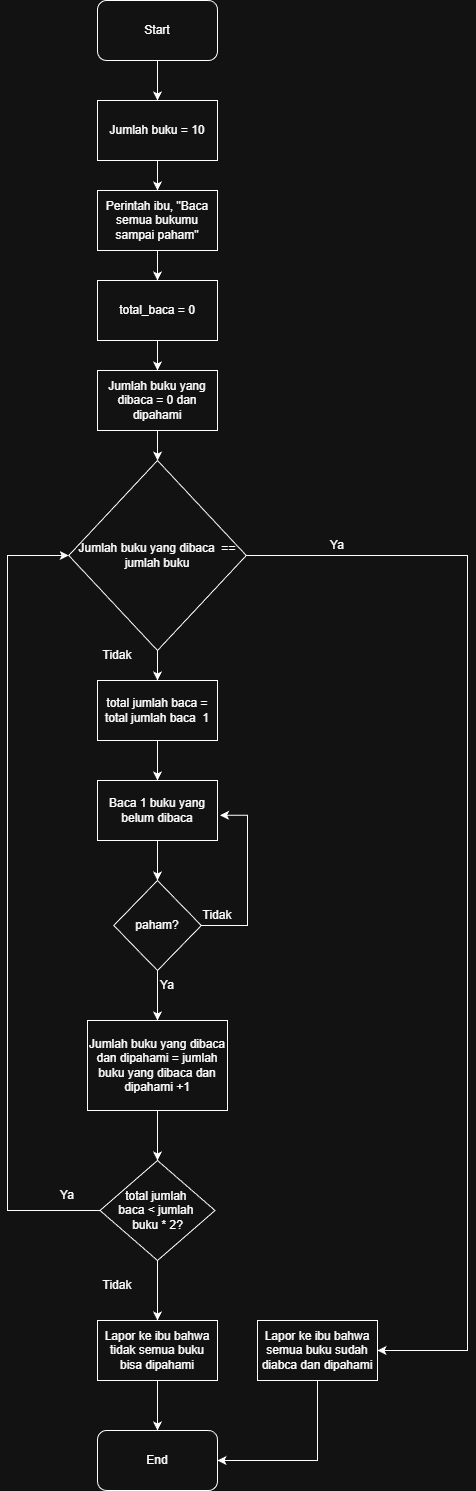

The diagram above was exported from draw.io. Its source (the exported page's mxGraphModel, read from the mxfile embedded in the PNG):
<mxGraphModel dx="1426" dy="783" grid="1" gridSize="10" guides="1" tooltips="1" connect="1" arrows="1" fold="1" page="1" pageScale="1" pageWidth="850" pageHeight="1100" math="0" shadow="0">
  <root>
    <mxCell id="0" />
    <mxCell id="1" parent="0" />
    <mxCell id="3fPhy9gROMeQbehZTZzU-4" style="edgeStyle=orthogonalEdgeStyle;rounded=0;orthogonalLoop=1;jettySize=auto;html=1;entryX=0.5;entryY=0;entryDx=0;entryDy=0;" parent="1" source="3fPhy9gROMeQbehZTZzU-1" target="3fPhy9gROMeQbehZTZzU-3" edge="1">
      <mxGeometry relative="1" as="geometry" />
    </mxCell>
    <mxCell id="3fPhy9gROMeQbehZTZzU-1" value="Start" style="rounded=1;whiteSpace=wrap;html=1;" parent="1" vertex="1">
      <mxGeometry x="180" y="30" width="120" height="60" as="geometry" />
    </mxCell>
    <mxCell id="3fPhy9gROMeQbehZTZzU-2" value="End" style="rounded=1;whiteSpace=wrap;html=1;" parent="1" vertex="1">
      <mxGeometry x="180" y="1460" width="120" height="60" as="geometry" />
    </mxCell>
    <mxCell id="3fPhy9gROMeQbehZTZzU-8" value="" style="edgeStyle=orthogonalEdgeStyle;rounded=0;orthogonalLoop=1;jettySize=auto;html=1;" parent="1" source="3fPhy9gROMeQbehZTZzU-3" target="3fPhy9gROMeQbehZTZzU-7" edge="1">
      <mxGeometry relative="1" as="geometry" />
    </mxCell>
    <mxCell id="3fPhy9gROMeQbehZTZzU-3" value="Jumlah buku = 10" style="rounded=0;whiteSpace=wrap;html=1;" parent="1" vertex="1">
      <mxGeometry x="180" y="130" width="120" height="60" as="geometry" />
    </mxCell>
    <mxCell id="3fPhy9gROMeQbehZTZzU-10" value="" style="edgeStyle=orthogonalEdgeStyle;rounded=0;orthogonalLoop=1;jettySize=auto;html=1;" parent="1" target="3fPhy9gROMeQbehZTZzU-9" edge="1">
      <mxGeometry relative="1" as="geometry">
        <mxPoint x="240" y="370" as="sourcePoint" />
      </mxGeometry>
    </mxCell>
    <mxCell id="8MV9eXwI5yv1rJZjFRqQ-2" style="edgeStyle=orthogonalEdgeStyle;rounded=0;orthogonalLoop=1;jettySize=auto;html=1;exitX=0.5;exitY=1;exitDx=0;exitDy=0;entryX=0.5;entryY=0;entryDx=0;entryDy=0;" edge="1" parent="1" source="3fPhy9gROMeQbehZTZzU-7" target="8MV9eXwI5yv1rJZjFRqQ-1">
      <mxGeometry relative="1" as="geometry">
        <mxPoint x="240" y="320" as="targetPoint" />
      </mxGeometry>
    </mxCell>
    <mxCell id="3fPhy9gROMeQbehZTZzU-7" value="Perintah ibu, &quot;Baca semua bukumu sampai paham&quot;" style="whiteSpace=wrap;html=1;rounded=0;" parent="1" vertex="1">
      <mxGeometry x="180" y="220" width="120" height="60" as="geometry" />
    </mxCell>
    <mxCell id="3fPhy9gROMeQbehZTZzU-12" value="" style="edgeStyle=orthogonalEdgeStyle;rounded=0;orthogonalLoop=1;jettySize=auto;html=1;" parent="1" source="3fPhy9gROMeQbehZTZzU-9" target="3fPhy9gROMeQbehZTZzU-11" edge="1">
      <mxGeometry relative="1" as="geometry" />
    </mxCell>
    <mxCell id="3fPhy9gROMeQbehZTZzU-9" value="Jumlah buku yang dibaca = 0 dan dipahami" style="whiteSpace=wrap;html=1;rounded=0;" parent="1" vertex="1">
      <mxGeometry x="180" y="400" width="120" height="60" as="geometry" />
    </mxCell>
    <mxCell id="8MV9eXwI5yv1rJZjFRqQ-3" style="edgeStyle=orthogonalEdgeStyle;rounded=0;orthogonalLoop=1;jettySize=auto;html=1;exitX=1;exitY=0.5;exitDx=0;exitDy=0;entryX=1;entryY=0.5;entryDx=0;entryDy=0;" edge="1" parent="1" source="3fPhy9gROMeQbehZTZzU-11" target="3fPhy9gROMeQbehZTZzU-21">
      <mxGeometry relative="1" as="geometry">
        <mxPoint x="600" y="1170" as="targetPoint" />
        <Array as="points">
          <mxPoint x="550" y="585" />
          <mxPoint x="550" y="1380" />
        </Array>
      </mxGeometry>
    </mxCell>
    <mxCell id="8MV9eXwI5yv1rJZjFRqQ-11" style="edgeStyle=orthogonalEdgeStyle;rounded=0;orthogonalLoop=1;jettySize=auto;html=1;exitX=0.5;exitY=1;exitDx=0;exitDy=0;entryX=0.5;entryY=0;entryDx=0;entryDy=0;" edge="1" parent="1" source="3fPhy9gROMeQbehZTZzU-11" target="8MV9eXwI5yv1rJZjFRqQ-8">
      <mxGeometry relative="1" as="geometry" />
    </mxCell>
    <mxCell id="3fPhy9gROMeQbehZTZzU-11" value="Jumlah buku yang dibaca&amp;nbsp; == jumlah buku" style="rhombus;whiteSpace=wrap;html=1;rounded=0;" parent="1" vertex="1">
      <mxGeometry x="151.25" y="490" width="177.5" height="190" as="geometry" />
    </mxCell>
    <mxCell id="A4Ix08rSeyhh83VMaRkD-3" style="edgeStyle=orthogonalEdgeStyle;rounded=0;orthogonalLoop=1;jettySize=auto;html=1;exitX=0.5;exitY=1;exitDx=0;exitDy=0;entryX=0.5;entryY=0;entryDx=0;entryDy=0;" parent="1" source="3fPhy9gROMeQbehZTZzU-13" target="A4Ix08rSeyhh83VMaRkD-1" edge="1">
      <mxGeometry relative="1" as="geometry" />
    </mxCell>
    <mxCell id="3fPhy9gROMeQbehZTZzU-13" value="Baca 1 buku yang belum dibaca" style="whiteSpace=wrap;html=1;rounded=0;" parent="1" vertex="1">
      <mxGeometry x="180" y="810" width="120" height="60" as="geometry" />
    </mxCell>
    <mxCell id="8MV9eXwI5yv1rJZjFRqQ-6" value="" style="edgeStyle=orthogonalEdgeStyle;rounded=0;orthogonalLoop=1;jettySize=auto;html=1;" edge="1" parent="1" source="3fPhy9gROMeQbehZTZzU-15" target="8MV9eXwI5yv1rJZjFRqQ-5">
      <mxGeometry relative="1" as="geometry" />
    </mxCell>
    <mxCell id="3fPhy9gROMeQbehZTZzU-15" value="Jumlah buku yang dibaca dan dipahami = jumlah buku yang dibaca dan dipahami +1" style="whiteSpace=wrap;html=1;rounded=0;" parent="1" vertex="1">
      <mxGeometry x="170" y="1050" width="140" height="90" as="geometry" />
    </mxCell>
    <mxCell id="3fPhy9gROMeQbehZTZzU-18" value="Tidak" style="text;html=1;whiteSpace=wrap;strokeColor=none;fillColor=none;align=center;verticalAlign=middle;rounded=0;" parent="1" vertex="1">
      <mxGeometry x="170" y="670" width="60" height="30" as="geometry" />
    </mxCell>
    <mxCell id="3fPhy9gROMeQbehZTZzU-23" style="edgeStyle=orthogonalEdgeStyle;rounded=0;orthogonalLoop=1;jettySize=auto;html=1;exitX=0.5;exitY=1;exitDx=0;exitDy=0;entryX=1;entryY=0.5;entryDx=0;entryDy=0;" parent="1" source="3fPhy9gROMeQbehZTZzU-21" target="3fPhy9gROMeQbehZTZzU-2" edge="1">
      <mxGeometry relative="1" as="geometry">
        <Array as="points">
          <mxPoint x="400" y="1490" />
        </Array>
      </mxGeometry>
    </mxCell>
    <mxCell id="3fPhy9gROMeQbehZTZzU-21" value="Lapor ke ibu bahwa semua buku sudah diabca dan dipahami" style="rounded=0;whiteSpace=wrap;html=1;" parent="1" vertex="1">
      <mxGeometry x="340" y="1350" width="120" height="60" as="geometry" />
    </mxCell>
    <mxCell id="A4Ix08rSeyhh83VMaRkD-4" style="edgeStyle=orthogonalEdgeStyle;rounded=0;orthogonalLoop=1;jettySize=auto;html=1;exitX=0.5;exitY=1;exitDx=0;exitDy=0;entryX=0.5;entryY=0;entryDx=0;entryDy=0;" parent="1" source="A4Ix08rSeyhh83VMaRkD-1" target="3fPhy9gROMeQbehZTZzU-15" edge="1">
      <mxGeometry relative="1" as="geometry" />
    </mxCell>
    <mxCell id="A4Ix08rSeyhh83VMaRkD-1" value="paham?" style="rhombus;whiteSpace=wrap;html=1;" parent="1" vertex="1">
      <mxGeometry x="196.25" y="910" width="87.5" height="90" as="geometry" />
    </mxCell>
    <mxCell id="A4Ix08rSeyhh83VMaRkD-7" style="edgeStyle=orthogonalEdgeStyle;rounded=0;orthogonalLoop=1;jettySize=auto;html=1;exitX=1;exitY=0.5;exitDx=0;exitDy=0;entryX=1.021;entryY=0.58;entryDx=0;entryDy=0;entryPerimeter=0;" parent="1" source="A4Ix08rSeyhh83VMaRkD-1" target="3fPhy9gROMeQbehZTZzU-13" edge="1">
      <mxGeometry relative="1" as="geometry">
        <Array as="points">
          <mxPoint x="330" y="955" />
          <mxPoint x="330" y="845" />
        </Array>
      </mxGeometry>
    </mxCell>
    <mxCell id="A4Ix08rSeyhh83VMaRkD-8" value="Tidak" style="text;html=1;whiteSpace=wrap;strokeColor=none;fillColor=none;align=center;verticalAlign=middle;rounded=0;" parent="1" vertex="1">
      <mxGeometry x="270" y="930" width="60" height="30" as="geometry" />
    </mxCell>
    <mxCell id="A4Ix08rSeyhh83VMaRkD-9" value="Ya" style="text;html=1;whiteSpace=wrap;strokeColor=none;fillColor=none;align=center;verticalAlign=middle;rounded=0;" parent="1" vertex="1">
      <mxGeometry x="220" y="1000" width="60" height="30" as="geometry" />
    </mxCell>
    <mxCell id="8MV9eXwI5yv1rJZjFRqQ-1" value="total_baca = 0" style="rounded=0;whiteSpace=wrap;html=1;" vertex="1" parent="1">
      <mxGeometry x="180" y="310" width="120" height="60" as="geometry" />
    </mxCell>
    <mxCell id="8MV9eXwI5yv1rJZjFRqQ-4" value="Ya" style="text;html=1;whiteSpace=wrap;strokeColor=none;fillColor=none;align=center;verticalAlign=middle;rounded=0;" vertex="1" parent="1">
      <mxGeometry x="390" y="560" width="60" height="30" as="geometry" />
    </mxCell>
    <mxCell id="8MV9eXwI5yv1rJZjFRqQ-7" style="edgeStyle=orthogonalEdgeStyle;rounded=0;orthogonalLoop=1;jettySize=auto;html=1;exitX=0;exitY=0.5;exitDx=0;exitDy=0;entryX=0;entryY=0.5;entryDx=0;entryDy=0;" edge="1" parent="1" source="8MV9eXwI5yv1rJZjFRqQ-5" target="3fPhy9gROMeQbehZTZzU-11">
      <mxGeometry relative="1" as="geometry">
        <Array as="points">
          <mxPoint x="90" y="1240" />
          <mxPoint x="90" y="585" />
        </Array>
      </mxGeometry>
    </mxCell>
    <mxCell id="8MV9eXwI5yv1rJZjFRqQ-18" style="edgeStyle=orthogonalEdgeStyle;rounded=0;orthogonalLoop=1;jettySize=auto;html=1;exitX=0.5;exitY=1;exitDx=0;exitDy=0;entryX=0.5;entryY=0;entryDx=0;entryDy=0;" edge="1" parent="1" source="8MV9eXwI5yv1rJZjFRqQ-5" target="8MV9eXwI5yv1rJZjFRqQ-17">
      <mxGeometry relative="1" as="geometry" />
    </mxCell>
    <mxCell id="8MV9eXwI5yv1rJZjFRqQ-5" value="total jumlah&amp;nbsp;&lt;div&gt;baca &amp;lt; jumlah&amp;nbsp;&lt;/div&gt;&lt;div&gt;buku * 2?&lt;/div&gt;" style="rhombus;whiteSpace=wrap;html=1;rounded=0;" vertex="1" parent="1">
      <mxGeometry x="182.5" y="1190" width="115" height="100" as="geometry" />
    </mxCell>
    <mxCell id="8MV9eXwI5yv1rJZjFRqQ-10" style="edgeStyle=orthogonalEdgeStyle;rounded=0;orthogonalLoop=1;jettySize=auto;html=1;exitX=0.5;exitY=1;exitDx=0;exitDy=0;entryX=0.5;entryY=0;entryDx=0;entryDy=0;" edge="1" parent="1" source="8MV9eXwI5yv1rJZjFRqQ-8" target="3fPhy9gROMeQbehZTZzU-13">
      <mxGeometry relative="1" as="geometry" />
    </mxCell>
    <mxCell id="8MV9eXwI5yv1rJZjFRqQ-8" value="total jumlah baca = total jumlah baca&amp;nbsp; 1" style="rounded=0;whiteSpace=wrap;html=1;" vertex="1" parent="1">
      <mxGeometry x="180" y="710" width="120" height="60" as="geometry" />
    </mxCell>
    <mxCell id="8MV9eXwI5yv1rJZjFRqQ-13" value="Ya" style="text;html=1;whiteSpace=wrap;strokeColor=none;fillColor=none;align=center;verticalAlign=middle;rounded=0;" vertex="1" parent="1">
      <mxGeometry x="120" y="1210" width="60" height="30" as="geometry" />
    </mxCell>
    <mxCell id="8MV9eXwI5yv1rJZjFRqQ-15" value="Tidak" style="text;html=1;whiteSpace=wrap;strokeColor=none;fillColor=none;align=center;verticalAlign=middle;rounded=0;" vertex="1" parent="1">
      <mxGeometry x="170" y="1300" width="60" height="30" as="geometry" />
    </mxCell>
    <mxCell id="8MV9eXwI5yv1rJZjFRqQ-19" style="edgeStyle=orthogonalEdgeStyle;rounded=0;orthogonalLoop=1;jettySize=auto;html=1;exitX=0.5;exitY=1;exitDx=0;exitDy=0;entryX=0.5;entryY=0;entryDx=0;entryDy=0;" edge="1" parent="1" source="8MV9eXwI5yv1rJZjFRqQ-17" target="3fPhy9gROMeQbehZTZzU-2">
      <mxGeometry relative="1" as="geometry" />
    </mxCell>
    <mxCell id="8MV9eXwI5yv1rJZjFRqQ-17" value="Lapor ke ibu bahwa tidak semua buku bisa dipahami" style="rounded=0;whiteSpace=wrap;html=1;" vertex="1" parent="1">
      <mxGeometry x="180" y="1350" width="120" height="60" as="geometry" />
    </mxCell>
  </root>
</mxGraphModel>